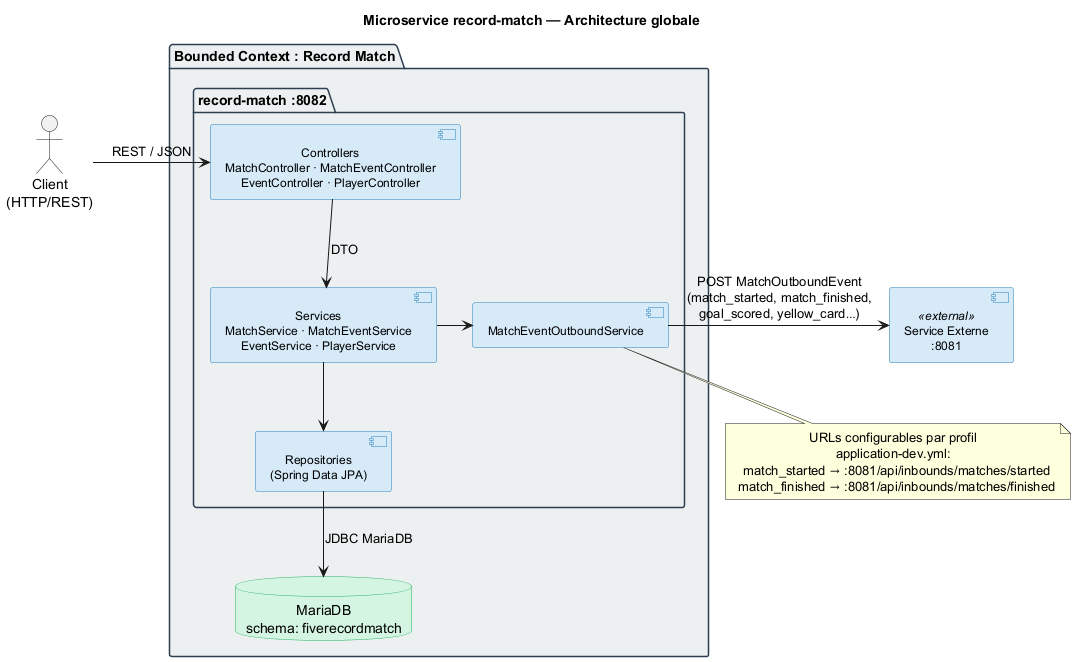

The diagram above was rendered by PlantUML. Its source (embedded in the PNG):
@startuml architecture

skinparam defaultTextAlignment center
skinparam backgroundColor white
skinparam package {
    BorderColor #2c3e50
    BackgroundColor #ecf0f1
    FontStyle bold
}
skinparam component {
    BorderColor #2980b9
    BackgroundColor #d6eaf8
    FontSize 12
}
skinparam database {
    BorderColor #27ae60
    BackgroundColor #d5f5e3
}

title Microservice record-match — Architecture globale

actor "Client\n(HTTP/REST)" as client

package "Bounded Context : Record Match" {
    package "record-match :8082" as rm {
        component "Controllers\nMatchController · MatchEventController\nEventController · PlayerController" as ctrl
        component "Services\nMatchService · MatchEventService\nEventService · PlayerService" as svc
        component "Repositories\n(Spring Data JPA)" as repo
        component "MatchEventOutboundService" as outbound
    }
    database "MariaDB\nschema: fiverecordmatch" as db
}

component "Service Externe\n:8081" as ext <<external>>

client -right-> ctrl : REST / JSON
ctrl -down-> svc : DTO
svc -down-> repo
svc -right-> outbound
repo -down-> db : JDBC MariaDB

outbound -right-> ext : POST MatchOutboundEvent\n(match_started, match_finished,\ngoal_scored, yellow_card…)

note bottom of outbound
  URLs configurables par profil
  application-dev.yml:
    match_started → :8081/api/inbounds/matches/started
    match_finished → :8081/api/inbounds/matches/finished
end note

@enduml